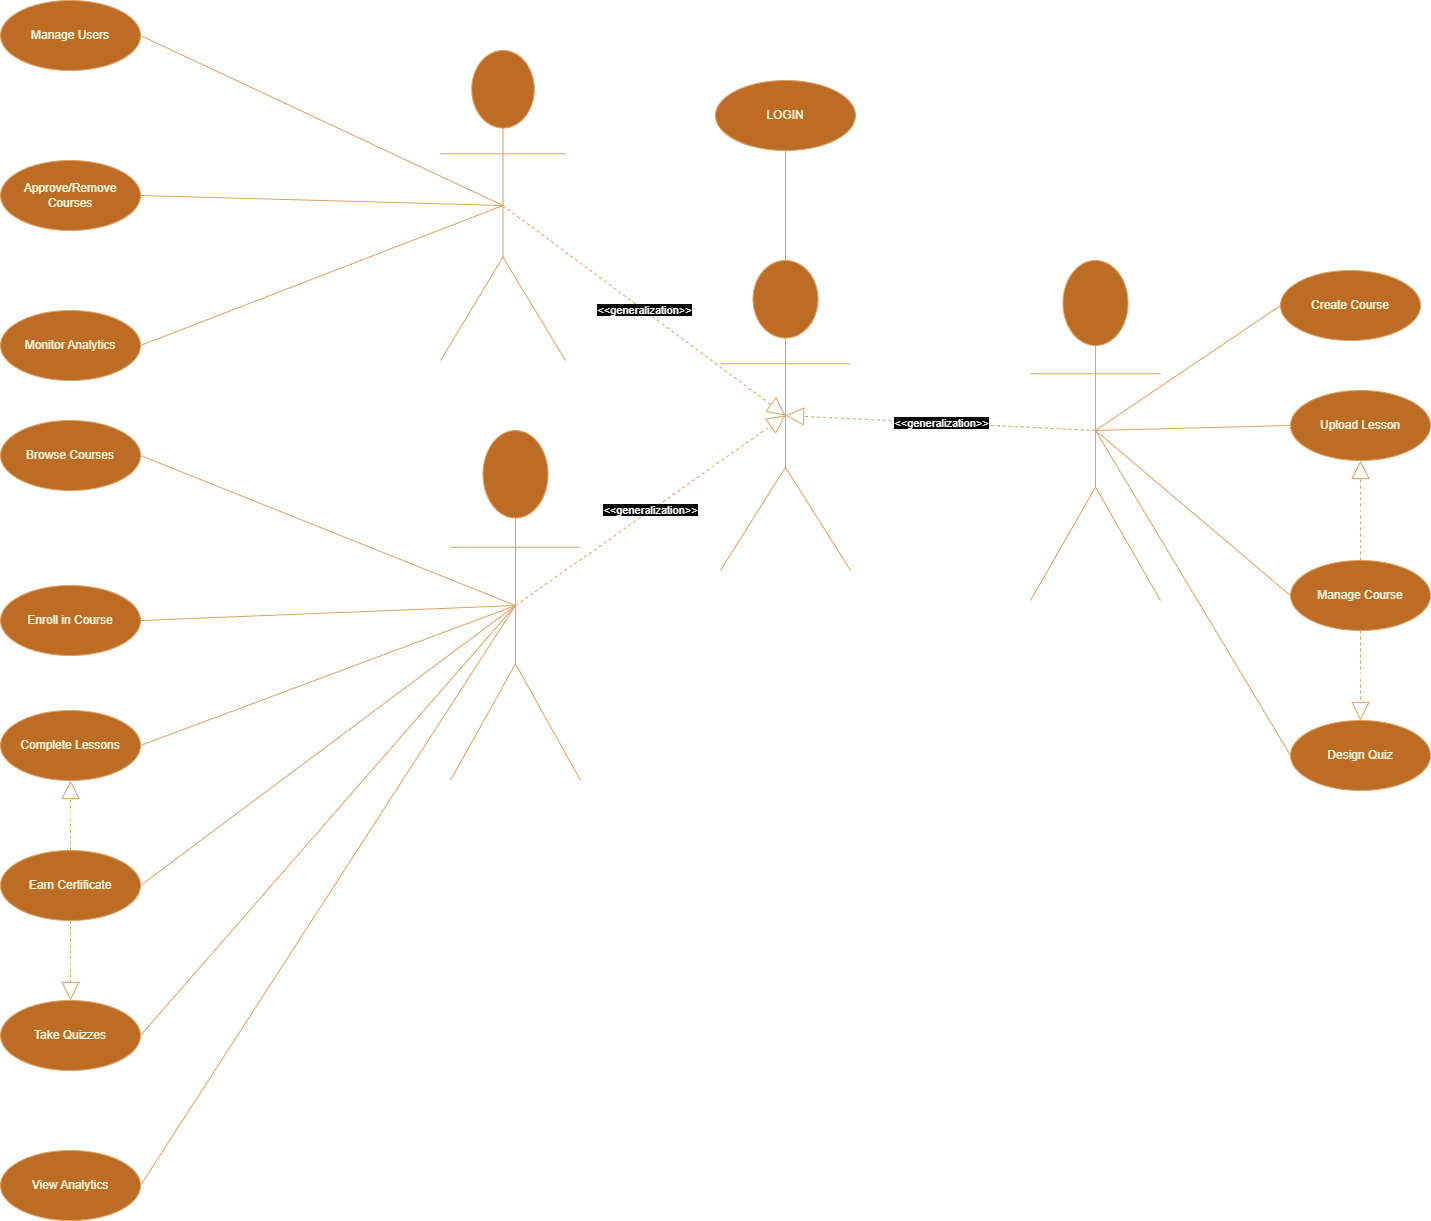

The diagram above was exported from draw.io. Its source (the exported page's mxGraphModel, read from the mxfile embedded in the PNG):
<mxGraphModel dx="2239" dy="1849" grid="1" gridSize="10" guides="1" tooltips="1" connect="1" arrows="1" fold="1" page="1" pageScale="1" pageWidth="850" pageHeight="1100" math="0" shadow="0">
  <root>
    <mxCell id="0" />
    <mxCell id="1" parent="0" />
    <mxCell id="Utev80eOthJjqybBVkGU-1" value="&lt;font style=&quot;color: rgb(255, 255, 255);&quot;&gt;Admin&lt;/font&gt;" style="shape=umlActor;verticalLabelPosition=bottom;verticalAlign=top;html=1;rounded=0;labelBackgroundColor=none;fillColor=#BC6C25;strokeColor=#DDA15E;fontColor=#FEFAE0;" vertex="1" parent="1">
      <mxGeometry x="-250" y="-220" width="125" height="310" as="geometry" />
    </mxCell>
    <mxCell id="Utev80eOthJjqybBVkGU-2" value="&lt;font style=&quot;color: rgb(255, 255, 255);&quot;&gt;User&lt;/font&gt;" style="shape=umlActor;verticalLabelPosition=bottom;verticalAlign=top;html=1;rounded=0;labelBackgroundColor=none;fillColor=#BC6C25;strokeColor=#DDA15E;fontColor=#FEFAE0;" vertex="1" parent="1">
      <mxGeometry x="30" y="-10" width="130" height="310" as="geometry" />
    </mxCell>
    <mxCell id="Utev80eOthJjqybBVkGU-3" value="&lt;font style=&quot;color: rgb(255, 255, 255);&quot;&gt;Instructor&lt;/font&gt;" style="shape=umlActor;verticalLabelPosition=bottom;verticalAlign=top;html=1;rounded=0;labelBackgroundColor=none;fillColor=#BC6C25;strokeColor=#DDA15E;fontColor=#FEFAE0;" vertex="1" parent="1">
      <mxGeometry x="340" y="-10" width="130" height="340" as="geometry" />
    </mxCell>
    <mxCell id="Utev80eOthJjqybBVkGU-4" value="&lt;font style=&quot;color: rgb(255, 255, 255);&quot;&gt;Student&lt;/font&gt;" style="shape=umlActor;verticalLabelPosition=bottom;verticalAlign=top;html=1;rounded=0;labelBackgroundColor=none;fillColor=#BC6C25;strokeColor=#DDA15E;fontColor=#FEFAE0;" vertex="1" parent="1">
      <mxGeometry x="-240" y="160" width="130" height="350" as="geometry" />
    </mxCell>
    <mxCell id="Utev80eOthJjqybBVkGU-6" value="&lt;p&gt;Approve/Remove Courses&lt;/p&gt;" style="ellipse;whiteSpace=wrap;html=1;rounded=0;labelBackgroundColor=none;fillColor=#BC6C25;strokeColor=#DDA15E;fontColor=#FEFAE0;" vertex="1" parent="1">
      <mxGeometry x="-690" y="-110" width="140" height="70" as="geometry" />
    </mxCell>
    <mxCell id="Utev80eOthJjqybBVkGU-7" value="LOGIN" style="ellipse;whiteSpace=wrap;html=1;rounded=0;labelBackgroundColor=none;fillColor=#BC6C25;strokeColor=#DDA15E;fontColor=#FEFAE0;" vertex="1" parent="1">
      <mxGeometry x="25" y="-190" width="140" height="70" as="geometry" />
    </mxCell>
    <mxCell id="Utev80eOthJjqybBVkGU-8" value="&lt;p&gt;Manage Users&lt;/p&gt;" style="ellipse;whiteSpace=wrap;html=1;rounded=0;labelBackgroundColor=none;fillColor=#BC6C25;strokeColor=#DDA15E;fontColor=#FEFAE0;" vertex="1" parent="1">
      <mxGeometry x="-690" y="-270" width="140" height="70" as="geometry" />
    </mxCell>
    <mxCell id="Utev80eOthJjqybBVkGU-9" value="&lt;p&gt;Design Quiz&lt;/p&gt;" style="ellipse;whiteSpace=wrap;html=1;rounded=0;labelBackgroundColor=none;fillColor=#BC6C25;strokeColor=#DDA15E;fontColor=#FEFAE0;" vertex="1" parent="1">
      <mxGeometry x="600" y="450" width="140" height="70" as="geometry" />
    </mxCell>
    <mxCell id="Utev80eOthJjqybBVkGU-10" value="&lt;p&gt;Create Course&lt;/p&gt;" style="ellipse;whiteSpace=wrap;html=1;rounded=0;labelBackgroundColor=none;fillColor=#BC6C25;strokeColor=#DDA15E;fontColor=#FEFAE0;" vertex="1" parent="1">
      <mxGeometry x="590" width="140" height="70" as="geometry" />
    </mxCell>
    <mxCell id="Utev80eOthJjqybBVkGU-11" value="&lt;p&gt;Upload Lesson&lt;/p&gt;" style="ellipse;whiteSpace=wrap;html=1;rounded=0;labelBackgroundColor=none;fillColor=#BC6C25;strokeColor=#DDA15E;fontColor=#FEFAE0;" vertex="1" parent="1">
      <mxGeometry x="600" y="120" width="140" height="70" as="geometry" />
    </mxCell>
    <mxCell id="Utev80eOthJjqybBVkGU-12" value="&lt;p&gt;View Analytics&lt;/p&gt;" style="ellipse;whiteSpace=wrap;html=1;rounded=0;labelBackgroundColor=none;fillColor=#BC6C25;strokeColor=#DDA15E;fontColor=#FEFAE0;" vertex="1" parent="1">
      <mxGeometry x="-690" y="880" width="140" height="70" as="geometry" />
    </mxCell>
    <mxCell id="Utev80eOthJjqybBVkGU-13" value="&lt;p&gt;Take Quizzes&lt;/p&gt;" style="ellipse;whiteSpace=wrap;html=1;rounded=0;labelBackgroundColor=none;fillColor=#BC6C25;strokeColor=#DDA15E;fontColor=#FEFAE0;" vertex="1" parent="1">
      <mxGeometry x="-690" y="730" width="140" height="70" as="geometry" />
    </mxCell>
    <mxCell id="Utev80eOthJjqybBVkGU-14" value="&lt;p&gt;Monitor Analytics&lt;/p&gt;" style="ellipse;whiteSpace=wrap;html=1;rounded=0;labelBackgroundColor=none;fillColor=#BC6C25;strokeColor=#DDA15E;fontColor=#FEFAE0;" vertex="1" parent="1">
      <mxGeometry x="-690" y="40" width="140" height="70" as="geometry" />
    </mxCell>
    <mxCell id="Utev80eOthJjqybBVkGU-15" value="&lt;p&gt;Earn Certificate&lt;/p&gt;" style="ellipse;whiteSpace=wrap;html=1;rounded=0;labelBackgroundColor=none;fillColor=#BC6C25;strokeColor=#DDA15E;fontColor=#FEFAE0;" vertex="1" parent="1">
      <mxGeometry x="-690" y="580" width="140" height="70" as="geometry" />
    </mxCell>
    <mxCell id="Utev80eOthJjqybBVkGU-16" value="&lt;p&gt;Browse Courses&lt;/p&gt;" style="ellipse;whiteSpace=wrap;html=1;rounded=0;labelBackgroundColor=none;fillColor=#BC6C25;strokeColor=#DDA15E;fontColor=#FEFAE0;" vertex="1" parent="1">
      <mxGeometry x="-690" y="150" width="140" height="70" as="geometry" />
    </mxCell>
    <mxCell id="Utev80eOthJjqybBVkGU-17" value="&lt;p&gt;Enroll in Course&lt;/p&gt;" style="ellipse;whiteSpace=wrap;html=1;rounded=0;labelBackgroundColor=none;fillColor=#BC6C25;strokeColor=#DDA15E;fontColor=#FEFAE0;" vertex="1" parent="1">
      <mxGeometry x="-690" y="315" width="140" height="70" as="geometry" />
    </mxCell>
    <mxCell id="Utev80eOthJjqybBVkGU-18" value="&lt;p&gt;Complete Lessons&lt;/p&gt;" style="ellipse;whiteSpace=wrap;html=1;rounded=0;labelBackgroundColor=none;fillColor=#BC6C25;strokeColor=#DDA15E;fontColor=#FEFAE0;" vertex="1" parent="1">
      <mxGeometry x="-690" y="440" width="140" height="70" as="geometry" />
    </mxCell>
    <mxCell id="Utev80eOthJjqybBVkGU-19" value="&lt;p&gt;Manage Course&lt;/p&gt;" style="ellipse;whiteSpace=wrap;html=1;rounded=0;labelBackgroundColor=none;fillColor=#BC6C25;strokeColor=#DDA15E;fontColor=#FEFAE0;" vertex="1" parent="1">
      <mxGeometry x="600" y="290" width="140" height="70" as="geometry" />
    </mxCell>
    <mxCell id="Utev80eOthJjqybBVkGU-23" value="" style="endArrow=none;html=1;rounded=0;entryX=0.5;entryY=1;entryDx=0;entryDy=0;exitX=0.5;exitY=0;exitDx=0;exitDy=0;exitPerimeter=0;labelBackgroundColor=none;fontColor=default;strokeColor=#DDA15E;" edge="1" parent="1" source="Utev80eOthJjqybBVkGU-2" target="Utev80eOthJjqybBVkGU-7">
      <mxGeometry width="50" height="50" relative="1" as="geometry">
        <mxPoint x="180" y="270" as="sourcePoint" />
        <mxPoint x="230" y="220" as="targetPoint" />
      </mxGeometry>
    </mxCell>
    <mxCell id="Utev80eOthJjqybBVkGU-24" value="" style="endArrow=none;html=1;rounded=0;exitX=0.5;exitY=0.5;exitDx=0;exitDy=0;exitPerimeter=0;entryX=1;entryY=0.5;entryDx=0;entryDy=0;labelBackgroundColor=none;fontColor=default;strokeColor=#DDA15E;" edge="1" parent="1" source="Utev80eOthJjqybBVkGU-4" target="Utev80eOthJjqybBVkGU-17">
      <mxGeometry width="50" height="50" relative="1" as="geometry">
        <mxPoint x="150" y="220" as="sourcePoint" />
        <mxPoint x="200" y="170" as="targetPoint" />
      </mxGeometry>
    </mxCell>
    <mxCell id="Utev80eOthJjqybBVkGU-25" value="" style="endArrow=none;html=1;rounded=0;exitX=0.5;exitY=0.5;exitDx=0;exitDy=0;exitPerimeter=0;entryX=1;entryY=0.5;entryDx=0;entryDy=0;labelBackgroundColor=none;fontColor=default;strokeColor=#DDA15E;" edge="1" parent="1" source="Utev80eOthJjqybBVkGU-4" target="Utev80eOthJjqybBVkGU-18">
      <mxGeometry width="50" height="50" relative="1" as="geometry">
        <mxPoint x="180" y="250" as="sourcePoint" />
        <mxPoint x="230" y="200" as="targetPoint" />
      </mxGeometry>
    </mxCell>
    <mxCell id="Utev80eOthJjqybBVkGU-26" value="" style="endArrow=none;html=1;rounded=0;exitX=0.5;exitY=0.5;exitDx=0;exitDy=0;exitPerimeter=0;entryX=1;entryY=0.5;entryDx=0;entryDy=0;labelBackgroundColor=none;fontColor=default;strokeColor=#DDA15E;" edge="1" parent="1" source="Utev80eOthJjqybBVkGU-4" target="Utev80eOthJjqybBVkGU-13">
      <mxGeometry width="50" height="50" relative="1" as="geometry">
        <mxPoint x="160" y="300" as="sourcePoint" />
        <mxPoint x="390" y="290" as="targetPoint" />
      </mxGeometry>
    </mxCell>
    <mxCell id="Utev80eOthJjqybBVkGU-27" value="" style="endArrow=none;html=1;rounded=0;exitX=0.5;exitY=0.5;exitDx=0;exitDy=0;exitPerimeter=0;labelBackgroundColor=none;fontColor=default;entryX=1;entryY=0.5;entryDx=0;entryDy=0;strokeColor=#DDA15E;" edge="1" parent="1" source="Utev80eOthJjqybBVkGU-4" target="Utev80eOthJjqybBVkGU-12">
      <mxGeometry width="50" height="50" relative="1" as="geometry">
        <mxPoint x="150" y="300" as="sourcePoint" />
        <mxPoint x="200" y="250" as="targetPoint" />
      </mxGeometry>
    </mxCell>
    <mxCell id="Utev80eOthJjqybBVkGU-28" value="" style="endArrow=none;html=1;rounded=0;exitX=0.5;exitY=0.5;exitDx=0;exitDy=0;exitPerimeter=0;entryX=1;entryY=0.5;entryDx=0;entryDy=0;labelBackgroundColor=none;fontColor=default;strokeColor=#DDA15E;" edge="1" parent="1" source="Utev80eOthJjqybBVkGU-4" target="Utev80eOthJjqybBVkGU-16">
      <mxGeometry width="50" height="50" relative="1" as="geometry">
        <mxPoint x="120" y="270" as="sourcePoint" />
        <mxPoint x="170" y="220" as="targetPoint" />
      </mxGeometry>
    </mxCell>
    <mxCell id="Utev80eOthJjqybBVkGU-30" value="" style="endArrow=none;html=1;rounded=0;entryX=1;entryY=0.5;entryDx=0;entryDy=0;exitX=0.5;exitY=0.5;exitDx=0;exitDy=0;exitPerimeter=0;labelBackgroundColor=none;fontColor=default;strokeColor=#DDA15E;" edge="1" parent="1" source="Utev80eOthJjqybBVkGU-4" target="Utev80eOthJjqybBVkGU-15">
      <mxGeometry width="50" height="50" relative="1" as="geometry">
        <mxPoint x="210" y="330" as="sourcePoint" />
        <mxPoint x="260" y="280" as="targetPoint" />
      </mxGeometry>
    </mxCell>
    <mxCell id="Utev80eOthJjqybBVkGU-31" value="" style="endArrow=none;html=1;rounded=0;exitX=0.5;exitY=0.5;exitDx=0;exitDy=0;exitPerimeter=0;labelBackgroundColor=none;fontColor=default;entryX=0;entryY=0.5;entryDx=0;entryDy=0;strokeColor=#DDA15E;" edge="1" parent="1" source="Utev80eOthJjqybBVkGU-3" target="Utev80eOthJjqybBVkGU-9">
      <mxGeometry width="50" height="50" relative="1" as="geometry">
        <mxPoint x="280" y="710" as="sourcePoint" />
        <mxPoint x="330" y="660" as="targetPoint" />
      </mxGeometry>
    </mxCell>
    <mxCell id="Utev80eOthJjqybBVkGU-32" value="" style="endArrow=none;html=1;rounded=0;exitX=0.5;exitY=0.5;exitDx=0;exitDy=0;exitPerimeter=0;entryX=0;entryY=0.5;entryDx=0;entryDy=0;labelBackgroundColor=none;fontColor=default;strokeColor=#DDA15E;" edge="1" parent="1" source="Utev80eOthJjqybBVkGU-3" target="Utev80eOthJjqybBVkGU-11">
      <mxGeometry width="50" height="50" relative="1" as="geometry">
        <mxPoint x="280" y="710" as="sourcePoint" />
        <mxPoint x="330" y="660" as="targetPoint" />
      </mxGeometry>
    </mxCell>
    <mxCell id="Utev80eOthJjqybBVkGU-33" value="" style="endArrow=none;html=1;rounded=0;exitX=0.5;exitY=0.5;exitDx=0;exitDy=0;exitPerimeter=0;entryX=0;entryY=0.5;entryDx=0;entryDy=0;labelBackgroundColor=none;fontColor=default;strokeColor=#DDA15E;" edge="1" parent="1" source="Utev80eOthJjqybBVkGU-3" target="Utev80eOthJjqybBVkGU-19">
      <mxGeometry width="50" height="50" relative="1" as="geometry">
        <mxPoint x="280" y="710" as="sourcePoint" />
        <mxPoint x="330" y="660" as="targetPoint" />
      </mxGeometry>
    </mxCell>
    <mxCell id="Utev80eOthJjqybBVkGU-34" value="" style="endArrow=none;html=1;rounded=0;exitX=0.5;exitY=0.5;exitDx=0;exitDy=0;exitPerimeter=0;entryX=0;entryY=0.5;entryDx=0;entryDy=0;labelBackgroundColor=none;fontColor=default;strokeColor=#DDA15E;" edge="1" parent="1" source="Utev80eOthJjqybBVkGU-3" target="Utev80eOthJjqybBVkGU-10">
      <mxGeometry width="50" height="50" relative="1" as="geometry">
        <mxPoint x="280" y="710" as="sourcePoint" />
        <mxPoint x="330" y="660" as="targetPoint" />
      </mxGeometry>
    </mxCell>
    <mxCell id="Utev80eOthJjqybBVkGU-35" value="" style="endArrow=none;html=1;rounded=0;exitX=0.5;exitY=0.5;exitDx=0;exitDy=0;exitPerimeter=0;entryX=1;entryY=0.5;entryDx=0;entryDy=0;labelBackgroundColor=none;fontColor=default;strokeColor=#DDA15E;" edge="1" parent="1" source="Utev80eOthJjqybBVkGU-1" target="Utev80eOthJjqybBVkGU-14">
      <mxGeometry width="50" height="50" relative="1" as="geometry">
        <mxPoint x="400" y="-60" as="sourcePoint" />
        <mxPoint x="450" y="-110" as="targetPoint" />
      </mxGeometry>
    </mxCell>
    <mxCell id="Utev80eOthJjqybBVkGU-36" value="" style="endArrow=none;html=1;rounded=0;entryX=0.5;entryY=0.5;entryDx=0;entryDy=0;entryPerimeter=0;exitX=1;exitY=0.5;exitDx=0;exitDy=0;labelBackgroundColor=none;fontColor=default;strokeColor=#DDA15E;" edge="1" parent="1" source="Utev80eOthJjqybBVkGU-6" target="Utev80eOthJjqybBVkGU-1">
      <mxGeometry width="50" height="50" relative="1" as="geometry">
        <mxPoint x="400" y="-60" as="sourcePoint" />
        <mxPoint x="450" y="-110" as="targetPoint" />
      </mxGeometry>
    </mxCell>
    <mxCell id="Utev80eOthJjqybBVkGU-37" value="" style="endArrow=none;html=1;rounded=0;exitX=0.5;exitY=0.5;exitDx=0;exitDy=0;exitPerimeter=0;entryX=1;entryY=0.5;entryDx=0;entryDy=0;labelBackgroundColor=none;fontColor=default;strokeColor=#DDA15E;" edge="1" parent="1" source="Utev80eOthJjqybBVkGU-1" target="Utev80eOthJjqybBVkGU-8">
      <mxGeometry width="50" height="50" relative="1" as="geometry">
        <mxPoint x="400" y="-60" as="sourcePoint" />
        <mxPoint x="450" y="-110" as="targetPoint" />
      </mxGeometry>
    </mxCell>
    <mxCell id="Utev80eOthJjqybBVkGU-39" value="&lt;font style=&quot;color: rgb(255, 255, 255);&quot;&gt;&amp;lt;&amp;lt;include&amp;gt;&amp;gt;&lt;/font&gt;" style="endArrow=block;endSize=16;endFill=0;html=1;rounded=0;exitX=0.5;exitY=0;exitDx=0;exitDy=0;entryX=0.5;entryY=1;entryDx=0;entryDy=0;labelBackgroundColor=none;fontColor=default;dashed=1;strokeColor=#DDA15E;" edge="1" parent="1" source="Utev80eOthJjqybBVkGU-15" target="Utev80eOthJjqybBVkGU-18">
      <mxGeometry width="160" relative="1" as="geometry">
        <mxPoint x="502" y="276" as="sourcePoint" />
        <mxPoint x="370" y="250" as="targetPoint" />
      </mxGeometry>
    </mxCell>
    <mxCell id="Utev80eOthJjqybBVkGU-40" value="&lt;font style=&quot;color: rgb(255, 255, 255);&quot;&gt;&amp;lt;&amp;lt;include&amp;gt;&amp;gt;&lt;/font&gt;" style="endArrow=block;endSize=16;endFill=0;html=1;rounded=0;exitX=0.5;exitY=1;exitDx=0;exitDy=0;labelBackgroundColor=none;fontColor=default;dashed=1;strokeColor=#DDA15E;" edge="1" parent="1" source="Utev80eOthJjqybBVkGU-15" target="Utev80eOthJjqybBVkGU-13">
      <mxGeometry width="160" relative="1" as="geometry">
        <mxPoint x="592" y="426" as="sourcePoint" />
        <mxPoint x="460" y="400" as="targetPoint" />
      </mxGeometry>
    </mxCell>
    <mxCell id="Utev80eOthJjqybBVkGU-41" value="&lt;font style=&quot;color: rgb(255, 255, 255);&quot;&gt;&amp;lt;&amp;lt;Extends&amp;gt;&amp;gt;&lt;/font&gt;" style="endArrow=block;endSize=16;endFill=0;html=1;rounded=0;entryX=0.5;entryY=1;entryDx=0;entryDy=0;entryPerimeter=0;labelBackgroundColor=none;fontColor=default;dashed=1;strokeColor=#DDA15E;" edge="1" parent="1" source="Utev80eOthJjqybBVkGU-19" target="Utev80eOthJjqybBVkGU-11">
      <mxGeometry width="160" relative="1" as="geometry">
        <mxPoint x="290" y="680" as="sourcePoint" />
        <mxPoint x="430" y="890" as="targetPoint" />
      </mxGeometry>
    </mxCell>
    <mxCell id="Utev80eOthJjqybBVkGU-42" value="&lt;font style=&quot;color: rgb(255, 255, 255);&quot;&gt;&amp;lt;&amp;lt;Extends&amp;gt;&amp;gt;&lt;/font&gt;" style="endArrow=block;endSize=16;endFill=0;html=1;rounded=0;exitX=0.5;exitY=1;exitDx=0;exitDy=0;entryX=0.5;entryY=0;entryDx=0;entryDy=0;labelBackgroundColor=none;fontColor=default;dashed=1;strokeColor=#DDA15E;" edge="1" parent="1" source="Utev80eOthJjqybBVkGU-19" target="Utev80eOthJjqybBVkGU-9">
      <mxGeometry width="160" relative="1" as="geometry">
        <mxPoint x="290" y="680" as="sourcePoint" />
        <mxPoint x="450" y="680" as="targetPoint" />
      </mxGeometry>
    </mxCell>
    <mxCell id="Utev80eOthJjqybBVkGU-70" value="&lt;span style=&quot;background-color: rgb(0, 0, 0);&quot;&gt;&lt;font style=&quot;color: rgb(255, 255, 255);&quot;&gt;&amp;lt;&amp;lt;generalization&amp;gt;&amp;gt;&lt;/font&gt;&lt;/span&gt;" style="endArrow=block;endSize=16;endFill=0;html=1;rounded=0;strokeColor=#DDA15E;fontColor=default;exitX=0.5;exitY=0.5;exitDx=0;exitDy=0;exitPerimeter=0;entryX=0.5;entryY=0.5;entryDx=0;entryDy=0;entryPerimeter=0;dashed=1;labelBackgroundColor=none;" edge="1" parent="1" source="Utev80eOthJjqybBVkGU-4" target="Utev80eOthJjqybBVkGU-2">
      <mxGeometry width="160" relative="1" as="geometry">
        <mxPoint x="-130" y="520" as="sourcePoint" />
        <mxPoint x="30" y="520" as="targetPoint" />
      </mxGeometry>
    </mxCell>
    <mxCell id="Utev80eOthJjqybBVkGU-75" value="&lt;span style=&quot;background-color: rgb(0, 0, 0);&quot;&gt;&lt;font style=&quot;color: rgb(255, 255, 255);&quot;&gt;&amp;lt;&amp;lt;generalization&amp;gt;&amp;gt;&lt;/font&gt;&lt;/span&gt;" style="endArrow=block;endSize=16;endFill=0;html=1;rounded=0;strokeColor=#DDA15E;fontColor=default;exitX=0.5;exitY=0.5;exitDx=0;exitDy=0;exitPerimeter=0;entryX=0.5;entryY=0.5;entryDx=0;entryDy=0;entryPerimeter=0;dashed=1;labelBackgroundColor=none;" edge="1" parent="1" source="Utev80eOthJjqybBVkGU-3" target="Utev80eOthJjqybBVkGU-2">
      <mxGeometry width="160" relative="1" as="geometry">
        <mxPoint x="-30" y="670" as="sourcePoint" />
        <mxPoint x="320" y="280" as="targetPoint" />
      </mxGeometry>
    </mxCell>
    <mxCell id="Utev80eOthJjqybBVkGU-76" value="&lt;span style=&quot;background-color: rgb(0, 0, 0);&quot;&gt;&lt;font style=&quot;color: rgb(255, 255, 255);&quot;&gt;&amp;lt;&amp;lt;generalization&amp;gt;&amp;gt;&lt;/font&gt;&lt;/span&gt;" style="endArrow=block;endSize=16;endFill=0;html=1;rounded=0;strokeColor=#DDA15E;fontColor=default;exitX=0.5;exitY=0.5;exitDx=0;exitDy=0;exitPerimeter=0;entryX=0.5;entryY=0.5;entryDx=0;entryDy=0;entryPerimeter=0;dashed=1;labelBackgroundColor=none;" edge="1" parent="1" source="Utev80eOthJjqybBVkGU-1" target="Utev80eOthJjqybBVkGU-2">
      <mxGeometry width="160" relative="1" as="geometry">
        <mxPoint x="-90" y="300" as="sourcePoint" />
        <mxPoint x="260" y="-90" as="targetPoint" />
      </mxGeometry>
    </mxCell>
  </root>
</mxGraphModel>